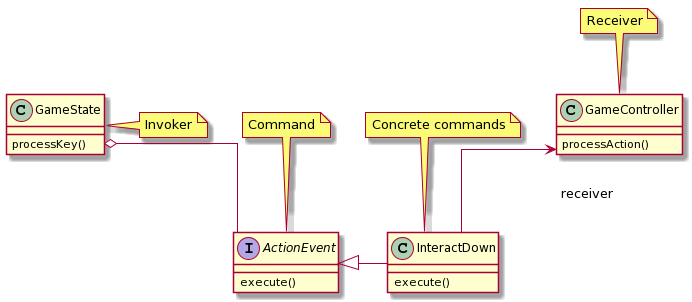

The diagram above was rendered by PlantUML. Its source (embedded in the PNG):
@startuml
skinparam linetype ortho

note "Command" as n1
note "Concrete commands" as n2
note "Receiver" as n3
note "Invoker" as n4
interface ActionEvent {
  execute()
}
class InteractDown{
  execute()
}

class GameController{
  processAction()
}

class GameState{
  processKey()
}

n1 .. ActionEvent
n2 .. InteractDown
n3 .. GameController
GameState o-- ActionEvent
GameState . n4
ActionEvent <|- InteractDown
GameController <-- InteractDown : receiver
@enduml